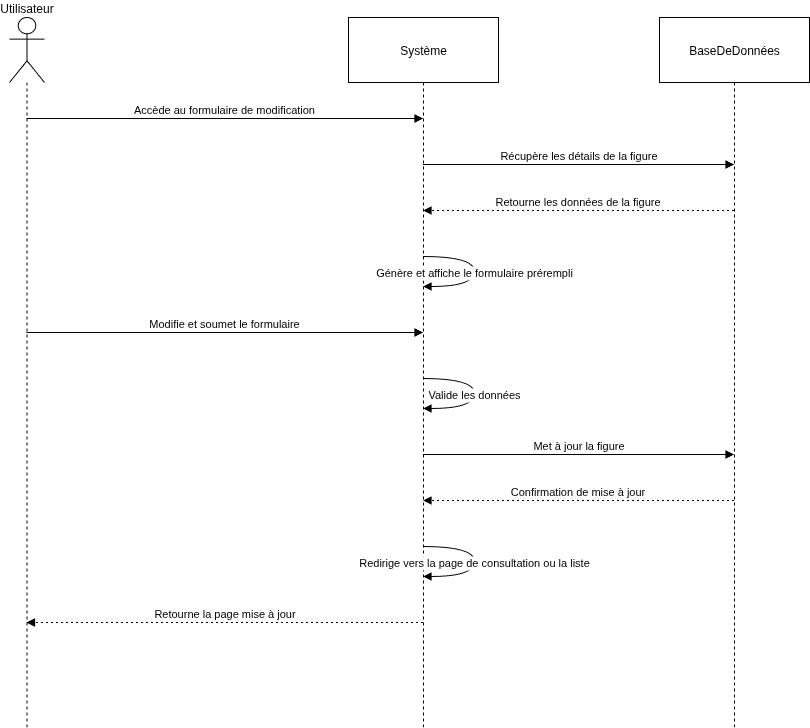

The diagram above was exported from draw.io. Its source (the exported page's mxGraphModel, read from the mxfile embedded in the PNG):
<mxGraphModel dx="1360" dy="728" grid="1" gridSize="10" guides="1" tooltips="1" connect="1" arrows="1" fold="1" page="1" pageScale="1" pageWidth="827" pageHeight="1169" math="0" shadow="0">
  <root>
    <mxCell id="0" />
    <mxCell id="1" parent="0" />
    <mxCell id="vzcZXY4T1XcGqnLdnmRs-2" value="Utilisateur" style="shape=umlLifeline;perimeter=lifelinePerimeter;whiteSpace=wrap;container=1;dropTarget=0;collapsible=0;recursiveResize=0;outlineConnect=0;portConstraint=eastwest;newEdgeStyle={&quot;edgeStyle&quot;:&quot;elbowEdgeStyle&quot;,&quot;elbow&quot;:&quot;vertical&quot;,&quot;curved&quot;:0,&quot;rounded&quot;:0};participant=umlActor;verticalAlign=bottom;labelPosition=center;verticalLabelPosition=top;align=center;size=65;" parent="1" vertex="1">
      <mxGeometry x="20" y="20" width="35" height="710" as="geometry" />
    </mxCell>
    <mxCell id="vzcZXY4T1XcGqnLdnmRs-3" value="Système" style="shape=umlLifeline;perimeter=lifelinePerimeter;whiteSpace=wrap;container=1;dropTarget=0;collapsible=0;recursiveResize=0;outlineConnect=0;portConstraint=eastwest;newEdgeStyle={&quot;edgeStyle&quot;:&quot;elbowEdgeStyle&quot;,&quot;elbow&quot;:&quot;vertical&quot;,&quot;curved&quot;:0,&quot;rounded&quot;:0};size=65;" parent="1" vertex="1">
      <mxGeometry x="359" y="20" width="150" height="710" as="geometry" />
    </mxCell>
    <mxCell id="vzcZXY4T1XcGqnLdnmRs-4" value="BaseDeDonnées" style="shape=umlLifeline;perimeter=lifelinePerimeter;whiteSpace=wrap;container=1;dropTarget=0;collapsible=0;recursiveResize=0;outlineConnect=0;portConstraint=eastwest;newEdgeStyle={&quot;edgeStyle&quot;:&quot;elbowEdgeStyle&quot;,&quot;elbow&quot;:&quot;vertical&quot;,&quot;curved&quot;:0,&quot;rounded&quot;:0};size=65;" parent="1" vertex="1">
      <mxGeometry x="670" y="20" width="150" height="710" as="geometry" />
    </mxCell>
    <mxCell id="vzcZXY4T1XcGqnLdnmRs-5" value="Accède au formulaire de modification" style="verticalAlign=bottom;edgeStyle=elbowEdgeStyle;elbow=vertical;curved=0;rounded=0;endArrow=block;" parent="1" source="vzcZXY4T1XcGqnLdnmRs-2" target="vzcZXY4T1XcGqnLdnmRs-3" edge="1">
      <mxGeometry relative="1" as="geometry">
        <Array as="points">
          <mxPoint x="273" y="121" />
        </Array>
      </mxGeometry>
    </mxCell>
    <mxCell id="vzcZXY4T1XcGqnLdnmRs-6" value="Récupère les détails de la figure" style="verticalAlign=bottom;edgeStyle=elbowEdgeStyle;elbow=vertical;curved=0;rounded=0;endArrow=block;" parent="1" source="vzcZXY4T1XcGqnLdnmRs-3" target="vzcZXY4T1XcGqnLdnmRs-4" edge="1">
      <mxGeometry relative="1" as="geometry">
        <Array as="points">
          <mxPoint x="598" y="167" />
        </Array>
      </mxGeometry>
    </mxCell>
    <mxCell id="vzcZXY4T1XcGqnLdnmRs-7" value="Retourne les données de la figure" style="verticalAlign=bottom;edgeStyle=elbowEdgeStyle;elbow=vertical;curved=0;rounded=0;dashed=1;dashPattern=2 3;endArrow=block;" parent="1" source="vzcZXY4T1XcGqnLdnmRs-4" target="vzcZXY4T1XcGqnLdnmRs-3" edge="1">
      <mxGeometry relative="1" as="geometry">
        <Array as="points">
          <mxPoint x="601" y="213" />
        </Array>
      </mxGeometry>
    </mxCell>
    <mxCell id="vzcZXY4T1XcGqnLdnmRs-8" value="Génère et affiche le formulaire prérempli" style="curved=1;endArrow=block;rounded=0;" parent="1" source="vzcZXY4T1XcGqnLdnmRs-3" target="vzcZXY4T1XcGqnLdnmRs-3" edge="1">
      <mxGeometry relative="1" as="geometry">
        <Array as="points">
          <mxPoint x="485" y="259" />
          <mxPoint x="485" y="289" />
        </Array>
      </mxGeometry>
    </mxCell>
    <mxCell id="vzcZXY4T1XcGqnLdnmRs-9" value="Modifie et soumet le formulaire" style="verticalAlign=bottom;edgeStyle=elbowEdgeStyle;elbow=vertical;curved=0;rounded=0;endArrow=block;" parent="1" source="vzcZXY4T1XcGqnLdnmRs-2" target="vzcZXY4T1XcGqnLdnmRs-3" edge="1">
      <mxGeometry relative="1" as="geometry">
        <Array as="points">
          <mxPoint x="273" y="335" />
        </Array>
      </mxGeometry>
    </mxCell>
    <mxCell id="vzcZXY4T1XcGqnLdnmRs-10" value="Valide les données" style="curved=1;endArrow=block;rounded=0;" parent="1" source="vzcZXY4T1XcGqnLdnmRs-3" target="vzcZXY4T1XcGqnLdnmRs-3" edge="1">
      <mxGeometry relative="1" as="geometry">
        <Array as="points">
          <mxPoint x="485" y="381" />
          <mxPoint x="485" y="411" />
        </Array>
      </mxGeometry>
    </mxCell>
    <mxCell id="vzcZXY4T1XcGqnLdnmRs-11" value="Met à jour la figure" style="verticalAlign=bottom;edgeStyle=elbowEdgeStyle;elbow=vertical;curved=0;rounded=0;endArrow=block;" parent="1" source="vzcZXY4T1XcGqnLdnmRs-3" target="vzcZXY4T1XcGqnLdnmRs-4" edge="1">
      <mxGeometry relative="1" as="geometry">
        <Array as="points">
          <mxPoint x="598" y="457" />
        </Array>
      </mxGeometry>
    </mxCell>
    <mxCell id="vzcZXY4T1XcGqnLdnmRs-12" value="Confirmation de mise à jour" style="verticalAlign=bottom;edgeStyle=elbowEdgeStyle;elbow=vertical;curved=0;rounded=0;dashed=1;dashPattern=2 3;endArrow=block;" parent="1" source="vzcZXY4T1XcGqnLdnmRs-4" target="vzcZXY4T1XcGqnLdnmRs-3" edge="1">
      <mxGeometry relative="1" as="geometry">
        <Array as="points">
          <mxPoint x="601" y="503" />
        </Array>
      </mxGeometry>
    </mxCell>
    <mxCell id="vzcZXY4T1XcGqnLdnmRs-13" value="Redirige vers la page de consultation ou la liste" style="curved=1;endArrow=block;rounded=0;" parent="1" source="vzcZXY4T1XcGqnLdnmRs-3" target="vzcZXY4T1XcGqnLdnmRs-3" edge="1">
      <mxGeometry relative="1" as="geometry">
        <Array as="points">
          <mxPoint x="485" y="549" />
          <mxPoint x="485" y="579" />
        </Array>
      </mxGeometry>
    </mxCell>
    <mxCell id="vzcZXY4T1XcGqnLdnmRs-14" value="Retourne la page mise à jour" style="verticalAlign=bottom;edgeStyle=elbowEdgeStyle;elbow=vertical;curved=0;rounded=0;dashed=1;dashPattern=2 3;endArrow=block;" parent="1" source="vzcZXY4T1XcGqnLdnmRs-3" target="vzcZXY4T1XcGqnLdnmRs-2" edge="1">
      <mxGeometry relative="1" as="geometry">
        <Array as="points">
          <mxPoint x="276" y="625" />
        </Array>
      </mxGeometry>
    </mxCell>
  </root>
</mxGraphModel>